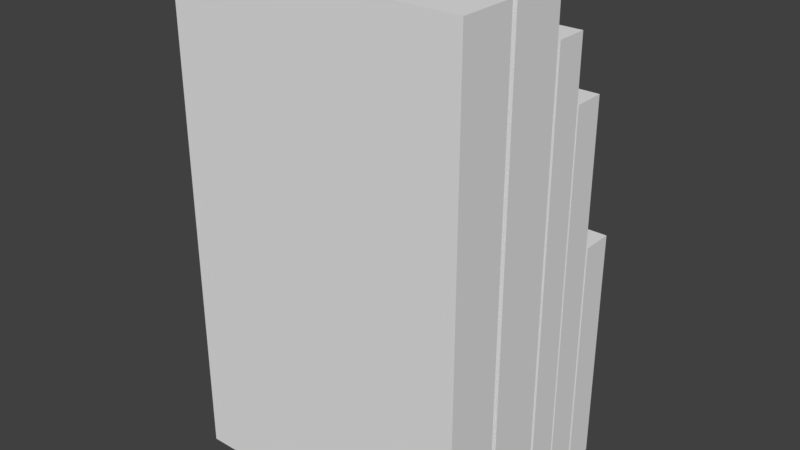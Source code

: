 # Source: books_v2.blend  (saved by Blender 2.78.0; exported with 4.5.12 LTS)
import bpy
from mathutils import Matrix  # noqa: F401  (used for matrix-valued properties, if any)

bpy.ops.wm.read_factory_settings(use_empty=True)
scene = bpy.context.scene
scene.name = 'Scene'

# ---- collections
col_collection_1 = bpy.data.collections.new('Collection 1'); scene.collection.children.link(col_collection_1)

# ---- materials (node trees are filled in below, after node groups)
mat_material = bpy.data.materials.new('Material')
mat_material.alpha_threshold = 0.0
mat_material.use_transparent_shadow = False
mat_material.roughness = 0.5
mat_material.line_color = (0.0, 0.0, 0.0, 1.0)

# ---- material node trees

# ---- world
world_world = bpy.data.worlds.new('World'); scene.world = world_world
world_world.color = (0.05088, 0.05088, 0.05088)
world_world.use_sun_shadow = False
world_world.sun_shadow_jitter_overblur = 0.0
world_world.cycles.sampling_method = 'MANUAL'

# ---- meshes
me_cube_003 = bpy.data.meshes.new('Cube.003')
me_cube_003.from_pydata([(1.0, 1.0, -1.0), (1.0, -1.0, -1.0), (-1.0, -1.0, -1.0), (-1.0, 1.0, -1.0), (1.0, 1.0, 1.0), (1.0, -1.0, 1.0), (-1.0, -1.0, 1.0), (-1.0, 1.0, 1.0), (1.0, -1.2, -1.0), (1.0, -3.2, -1.0), (-1.0, -3.2, -1.0), (-1.0, -1.2, -1.0), (1.0, -1.2, 1.0), (1.0, -3.2, 1.0), (-1.0, -3.2, 1.0), (-1.0, -1.2, 1.0)], [], [(0, 1, 2, 3), (4, 7, 6, 5), (0, 4, 5, 1), (1, 5, 6, 2), (2, 6, 7, 3), (4, 0, 3, 7), (8, 9, 10, 11), (12, 15, 14, 13), (8, 12, 13, 9), (9, 13, 14, 10), (10, 14, 15, 11), (12, 8, 11, 15)])
me_cube_003.materials.append(mat_material)
me_cube_003.use_remesh_preserve_volume = False
me_cube_003.use_remesh_preserve_attributes = False
me_cube_003.use_mirror_vertex_groups = False
me_cube_003.update()
me_cube_002 = bpy.data.meshes.new('Cube.002')
me_cube_002.from_pydata([(1.0, 1.0, -1.0), (1.0, -1.0, -1.0), (-1.0, -1.0, -1.0), (-1.0, 1.0, -1.0), (1.0, 1.0, 1.0), (1.0, -1.0, 1.0), (-1.0, -1.0, 1.0), (-1.0, 1.0, 1.0)], [], [(0, 1, 2, 3), (4, 7, 6, 5), (0, 4, 5, 1), (1, 5, 6, 2), (2, 6, 7, 3), (4, 0, 3, 7)])
me_cube_002.materials.append(mat_material)
me_cube_002.use_remesh_preserve_volume = False
me_cube_002.use_remesh_preserve_attributes = False
me_cube_002.use_mirror_vertex_groups = False
me_cube_002.update()
me_cube_001 = bpy.data.meshes.new('Cube.001')
me_cube_001.from_pydata([(1.0, 1.0, -1.0), (1.0, -1.0, -1.0), (-1.0, -1.0, -1.0), (-1.0, 1.0, -1.0), (1.0, 1.0, 1.0), (1.0, -1.0, 1.0), (-1.0, -1.0, 1.0), (-1.0, 1.0, 1.0)], [], [(0, 1, 2, 3), (4, 7, 6, 5), (0, 4, 5, 1), (1, 5, 6, 2), (2, 6, 7, 3), (4, 0, 3, 7)])
me_cube_001.materials.append(mat_material)
me_cube_001.use_remesh_preserve_volume = False
me_cube_001.use_remesh_preserve_attributes = False
me_cube_001.use_mirror_vertex_groups = False
me_cube_001.update()
me_cube = bpy.data.meshes.new('Cube')
me_cube.from_pydata([(1.0, 1.0, -1.0), (1.0, -1.0, -1.0), (-1.0, -1.0, -1.0), (-1.0, 1.0, -1.0), (1.0, 1.0, 1.0), (1.0, -1.0, 1.0), (-1.0, -1.0, 1.0), (-1.0, 1.0, 1.0)], [], [(0, 1, 2, 3), (4, 7, 6, 5), (0, 4, 5, 1), (1, 5, 6, 2), (2, 6, 7, 3), (4, 0, 3, 7)])
me_cube.materials.append(mat_material)
me_cube.use_remesh_preserve_volume = False
me_cube.use_remesh_preserve_attributes = False
me_cube.use_mirror_vertex_groups = False
me_cube.update()

# ---- objects
ob_books_001 = bpy.data.objects.new('books.001', me_cube_003)
ob_books_003 = bpy.data.objects.new('books.003', me_cube_002)
ob_books = bpy.data.objects.new('books', me_cube_001)
ob_books_002 = bpy.data.objects.new('books.002', me_cube)

# ---- transforms, parenting, visibility, modifiers, constraints
ob_books_001.location = (0.0, -0.3265, 1.669)
ob_books_001.scale = (1.0, 0.1933, 1.669)
ob_books_001.lock_rotations_4d = False
ob_books_001.empty_display_type = 'ARROWS'
ob_books_001.lineart.crease_threshold = 0.0
ob_books_003.location = (0.0, 0.4666, 0.813)
ob_books_003.scale = (1.0, 0.1085, 0.813)
ob_books_003.lock_rotations_4d = False
ob_books_003.empty_display_type = 'ARROWS'
ob_books_003.lineart.crease_threshold = 0.0
ob_books.location = (0.0, 0.2319, 1.302)
ob_books.scale = (1.0, 0.1085, 1.302)
ob_books.lock_rotations_4d = False
ob_books.empty_display_type = 'ARROWS'
ob_books.lineart.crease_threshold = 0.0
ob_books_002.location = (0.0, 0.0, 1.512)
ob_books_002.scale = (1.0, 0.1085, 1.512)
ob_books_002.lock_rotations_4d = False
ob_books_002.empty_display_type = 'ARROWS'
ob_books_002.lineart.crease_threshold = 0.0

# ---- collection membership
col_collection_1.objects.link(ob_books_001)
col_collection_1.objects.link(ob_books_003)
col_collection_1.objects.link(ob_books)
col_collection_1.objects.link(ob_books_002)

# ---- scene / render settings (as saved in the file)
scene.frame_start = 1; scene.frame_end = 250; scene.frame_set(1)
scene.render.engine = 'BLENDER_EEVEE_NEXT'
scene.render.resolution_percentage = 50
scene.render.dither_intensity = 0.0
scene.cycles.use_denoising = False
scene.cycles.samples = 128
scene.cycles.sampling_pattern = 'TABULATED_SOBOL'
scene.cycles.light_sampling_threshold = 0.0
scene.cycles.use_adaptive_sampling = False
scene.cycles.use_light_tree = False
scene.cycles.blur_glossy = 0.0
scene.cycles.sample_clamp_indirect = 0.0
scene.view_settings.view_transform = 'Standard'
bpy.context.view_layer.update()

# ---- added for rendering (the .blend has no active camera and no usable light): camera, sun
cam_auto = bpy.data.cameras.new('AutoCamera')
cam_auto.lens = 50.0
cam_auto.sensor_width = 36.0
cam_auto.clip_end = 1000.0
ob_auto_camera = bpy.data.objects.new('AutoCamera', cam_auto)
scene.collection.objects.link(ob_auto_camera)
ob_auto_camera.location = (3.86538, -4.82345, 4.7613)
ob_auto_camera.rotation_euler = (1.09748, -7.21219e-08, 0.694738)
scene.camera = ob_auto_camera
light_auto_sun = bpy.data.lights.new('AutoSun', 'SUN')
light_auto_sun.energy = 3.0
light_auto_sun.angle = 0.0523599
ob_auto_sun = bpy.data.objects.new('AutoSun', light_auto_sun)
scene.collection.objects.link(ob_auto_sun)
ob_auto_sun.rotation_euler = (0.872665, 0.174533, 0.523599)
bpy.context.view_layer.update()
